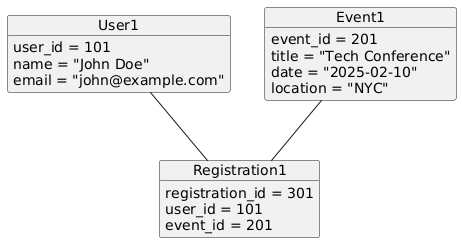

The diagram above was rendered by PlantUML. Its source (embedded in the PNG):
@startuml
object User1 {
  user_id = 101
  name = "John Doe"
  email = "john@example.com"
}

object Event1 {
  event_id = 201
  title = "Tech Conference"
  date = "2025-02-10"
  location = "NYC"
}

object Registration1 {
  registration_id = 301
  user_id = 101
  event_id = 201
}

User1 -- Registration1
Event1 -- Registration1
@enduml